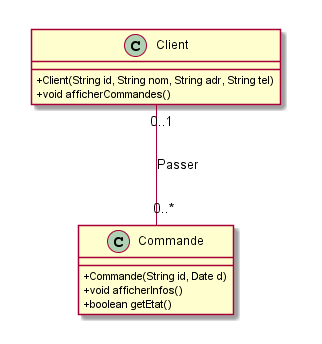

The diagram above was rendered by PlantUML. Its source (embedded in the PNG):
@startuml

skinparam classAttributeIconSize 0

class Commande {
	+ Commande(String id, Date d)
	+ void afficherInfos()
	+ boolean getEtat()
}


class Client {
	+ Client(String id, String nom, String adr, String tel)
	+ void afficherCommandes()
}

Client "0..1" -- "0..*" Commande : Passer

@enduml